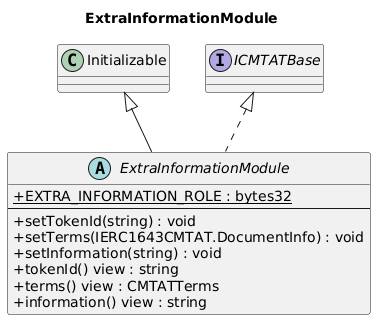

The diagram above was rendered by PlantUML. Its source (embedded in the PNG):
@startuml
title ExtraInformationModule
skinparam backgroundColor #FFFFFF
skinparam shadowing false
skinparam classAttributeIconSize 0

class Initializable
interface ICMTATBase

abstract class ExtraInformationModule {
    +{static} EXTRA_INFORMATION_ROLE : bytes32
    --
    +setTokenId(string) : void
    +setTerms(IERC1643CMTAT.DocumentInfo) : void
    +setInformation(string) : void
    +tokenId() view : string
    +terms() view : CMTATTerms
    +information() view : string
}

Initializable <|-- ExtraInformationModule
ICMTATBase <|.. ExtraInformationModule

@enduml